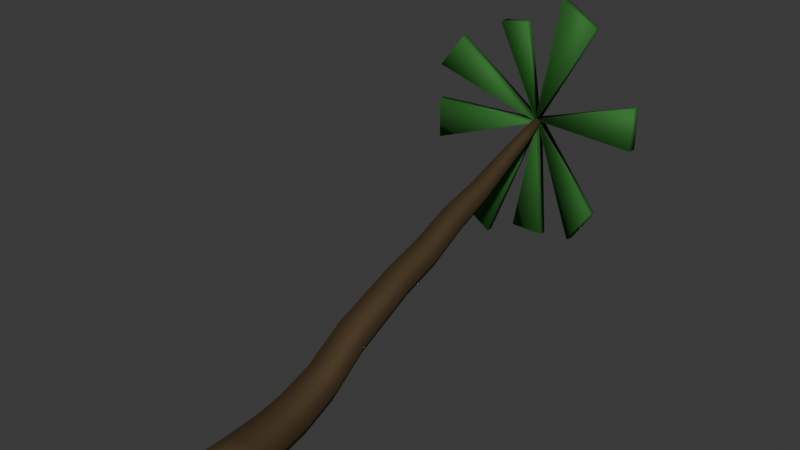 # Source: tree2.blend  (saved by Blender 4.0.36; exported with 4.5.12 LTS)
import bpy
from mathutils import Matrix  # noqa: F401  (used for matrix-valued properties, if any)

bpy.ops.wm.read_factory_settings(use_empty=True)
scene = bpy.context.scene
scene.name = 'Scene'

# ---- collections
col_collection = bpy.data.collections.new('Collection'); scene.collection.children.link(col_collection)

# ---- materials (node trees are filled in below, after node groups)
mat_bark = bpy.data.materials.new('bark')
mat_bark.use_transparent_shadow = False
mat_leaf = bpy.data.materials.new('leaf')
mat_leaf.use_transparent_shadow = False

# ---- material node trees
mat_bark.use_nodes = True; mat_bark.node_tree.nodes.clear()
_N = mat_bark.node_tree.nodes; _L = mat_bark.node_tree.links
n0 = _N.new('ShaderNodeBsdfPrincipled'); n0.name = 'Principled BSDF'; n0.location = (10, 300)
n0.inputs[0].default_value = (0.1193, 0.07828, 0.04011, 1.0)
n0.inputs[1].default_value = 0.7982
n0.inputs[2].default_value = 0.8073
n0.inputs[3].default_value = 1.45
n1 = _N.new('ShaderNodeOutputMaterial'); n1.name = 'Material Output'; n1.location = (300, 300)
_L.new(n0.outputs[0], n1.inputs[0])
n1.is_active_output = True
mat_leaf.use_nodes = True; mat_leaf.node_tree.nodes.clear()
_N = mat_leaf.node_tree.nodes; _L = mat_leaf.node_tree.links
n0 = _N.new('ShaderNodeBsdfPrincipled'); n0.name = 'Principled BSDF'; n0.location = (10, 300)
n0.inputs[0].default_value = (0.03829, 0.1957, 0.03527, 1.0)
n0.inputs[1].default_value = 0.4771
n0.inputs[2].default_value = 0.7569
n0.inputs[3].default_value = 1.45
n1 = _N.new('ShaderNodeOutputMaterial'); n1.name = 'Material Output'; n1.location = (300, 300)
_L.new(n0.outputs[0], n1.inputs[0])
n1.is_active_output = True

# ---- world
world_world = bpy.data.worlds.new('World'); scene.world = world_world
world_world.use_nodes = True; world_world.node_tree.nodes.clear()
_N = world_world.node_tree.nodes; _L = world_world.node_tree.links
n0 = _N.new('ShaderNodeOutputWorld'); n0.name = 'World Output'; n0.location = (300, 300)
n1 = _N.new('ShaderNodeBackground'); n1.name = 'Background'; n1.location = (10, 300)
n1.inputs[0].default_value = (0.05088, 0.05088, 0.05088, 1.0)
_L.new(n1.outputs[0], n0.inputs[0])
n0.is_active_output = True
world_world.color = (0.05088, 0.05088, 0.05088)
world_world.use_sun_shadow = False
world_world.sun_shadow_jitter_overblur = 0.0

# ---- meshes
me_cylinder = bpy.data.meshes.new('Cylinder')
me_cylinder.from_pydata([(0.8491, 1.259, -0.4985), (0.02773, 1.259, -0.8387), (0.02773, -0.2505, -1.019), (0.02773, 3.0, -0.4765), (0.8999, -0.2505, -0.6581), (0.7701, 3.0, -0.1689), (1.261, -0.2505, 0.214), (1.078, 3.0, 0.5734), (0.8999, -0.2505, 1.086), (0.7701, 3.0, 1.316), (0.02773, -0.2505, 1.447), (0.02773, 3.0, 1.623), (-0.8444, -0.2505, 1.086), (-0.7147, 3.0, 1.316), (-1.206, -0.2505, 0.214), (-1.022, 3.0, 0.5734), (-0.8444, -0.2505, -0.6581), (-0.7147, 3.0, -0.1689), (1.189, 1.259, 0.3228), (0.8491, 1.259, 1.144), (0.02773, 1.259, 1.484), (-0.7936, 1.259, 1.144), (-1.134, 1.259, 0.3228), (-0.7936, 1.259, -0.4985), (0.7517, 4.409, 0.1352), (0.02773, 4.409, -0.1646), (1.052, 4.409, 0.8592), (0.7517, 4.409, 1.583), (0.02773, 4.409, 1.883), (-0.6962, 4.409, 1.583), (-0.9961, 4.409, 0.8592), (-0.6962, 4.409, 0.1352), (0.5876, 11.65, 3.891), (0.02773, 11.66, 3.659), (0.8195, 11.64, 4.451), (0.5876, 11.62, 5.01), (0.02773, 11.61, 5.242), (-0.5321, 11.62, 5.01), (-0.764, 11.64, 4.451), (-0.5321, 11.65, 3.891), (-0.867, 8.302, 2.981), (-0.6049, 8.32, 2.349), (0.02773, 8.277, 3.875), (-0.6049, 8.284, 3.613), (0.9225, 8.302, 2.981), (0.6604, 8.284, 3.613), (0.02773, 8.327, 2.087), (0.6604, 8.32, 2.349), (-0.6567, 6.251, 0.9001), (-0.6567, 6.245, 2.269), (0.7122, 6.245, 2.269), (0.7122, 6.251, 0.9001), (-0.9402, 6.248, 1.584), (0.02773, 6.244, 2.552), (0.9957, 6.248, 1.584), (0.02773, 6.252, 0.6166), (0.3563, 20.17, 7.461), (0.02773, 20.18, 7.325), (0.4924, 20.16, 7.789), (0.3563, 20.15, 8.118), (0.02773, 20.14, 8.254), (-0.3008, 20.15, 8.118), (-0.4369, 20.16, 7.789), (-0.3008, 20.17, 7.461), (-0.7362, 13.71, 5.116), (-0.5124, 13.73, 4.576), (0.02773, 13.69, 5.88), (-0.5124, 13.7, 5.656), (0.7917, 13.71, 5.116), (0.5679, 13.7, 5.656), (0.02773, 13.74, 4.353), (0.5679, 13.73, 4.576), (-0.664, 15.91, 6.154), (0.02773, 15.89, 6.845), (0.7194, 15.91, 6.154), (0.02773, 15.94, 5.463), (-0.4614, 15.93, 5.665), (-0.4614, 15.9, 6.643), (0.5168, 15.9, 6.643), (0.5168, 15.93, 5.665), (-0.553, 18.07, 6.855), (0.02773, 18.05, 7.436), (0.6085, 18.07, 6.855), (0.02773, 18.09, 6.275), (-0.3829, 18.08, 6.445), (-0.3829, 18.06, 7.266), (0.4384, 18.06, 7.266), (0.4384, 18.08, 6.445), (0.1915, 23.35, 8.993), (0.02772, 23.35, 8.887), (0.2549, 23.35, 9.134), (0.1809, 23.35, 9.319), (0.02772, 23.35, 9.422), (-0.1255, 23.35, 9.319), (-0.1876, 23.35, 9.134), (-0.1255, 23.35, 8.975), (0.02767, 23.47, 9.162), (0.02773, 21.88, 8.853), (0.2741, 21.88, 8.751), (-0.3207, 21.89, 8.505), (-0.2187, 21.88, 8.751), (0.2741, 21.9, 8.258), (0.3762, 21.89, 8.505), (-0.2187, 21.9, 8.258), (0.02773, 21.9, 8.156), (0.02773, -0.2505, 0.214), (0.1915, 23.35, 8.993), (0.02772, 23.35, 8.887), (0.2549, 23.35, 9.134), (0.1809, 23.35, 9.319), (0.02772, 23.35, 9.422), (-0.1255, 23.35, 9.319), (-0.1876, 23.35, 9.134), (-0.1255, 23.35, 8.975), (-3.719, 21.63, 13.44), (-5.071, 21.63, 11.67), (1.652, 22.55, 16.08), (3.586, 22.55, 14.97), (4.383, 22.15, 5.421), (3.147, 22.15, 3.568), (-4.161, 22.65, 3.364), (-2.299, 22.65, 2.14), (-5.623, 22.37, 9.318), (6.063, 22.51, 11.52), (-5.623, 22.37, 7.09), (-1.759, 22.43, 14.41), (-0.004586, 22.07, 14.76), (6.063, 22.51, 9.295), (-0.7174, 22.77, 2.999), (1.12, 22.77, 2.999), (0.1471, 22.98, 9.034), (0.03546, 22.98, 8.921), (0.1969, 22.98, 9.15), (0.1435, 22.98, 9.3), (-0.008011, 22.98, 9.36), (-0.08693, 22.99, 9.246), (-0.1113, 22.99, 9.107), (-0.08385, 22.98, 8.992), (-3.628, 21.27, 13.37), (-4.979, 21.27, 11.6), (1.63, 22.19, 16.04), (3.564, 22.19, 14.93), (4.316, 21.79, 5.465), (3.08, 21.79, 3.611), (-4.141, 22.28, 3.395), (-2.279, 22.28, 2.171), (-5.558, 22.0, 9.32), (6.011, 22.14, 11.52), (-5.558, 22.0, 7.092), (-1.807, 22.07, 14.33), (-0.05231, 21.71, 14.68), (6.011, 22.14, 9.293), (-0.7193, 22.4, 3.034), (1.119, 22.4, 3.034)], [], [(4, 0, 18, 6), (1, 3, 5, 0), (6, 18, 19, 8), (0, 5, 7, 18), (8, 19, 20, 10), (18, 7, 9, 19), (10, 20, 21, 12), (19, 9, 11, 20), (12, 21, 22, 14), (20, 11, 13, 21), (14, 22, 23, 16), (21, 13, 15, 22), (5, 3, 25, 24), (16, 23, 1, 2), (22, 15, 17, 23), (2, 1, 0, 4), (23, 17, 3, 1), (2, 105, 14, 16), (41, 40, 38, 39), (9, 7, 26, 27), (17, 15, 30, 31), (11, 9, 27, 28), (3, 17, 31, 25), (13, 11, 28, 29), (7, 5, 24, 26), (15, 13, 29, 30), (84, 80, 62, 63), (43, 42, 36, 37), (45, 44, 34, 35), (47, 46, 33, 32), (46, 41, 39, 33), (40, 43, 37, 38), (42, 45, 35, 36), (44, 47, 32, 34), (54, 51, 47, 44), (53, 50, 45, 42), (52, 49, 43, 40), (55, 48, 41, 46), (51, 55, 46, 47), (50, 54, 44, 45), (49, 53, 42, 43), (48, 52, 40, 41), (31, 30, 52, 48), (29, 28, 53, 49), (27, 26, 54, 50), (24, 25, 55, 51), (25, 31, 48, 55), (30, 29, 49, 52), (28, 27, 50, 53), (26, 24, 51, 54), (103, 99, 94, 95), (85, 81, 60, 61), (86, 82, 58, 59), (87, 83, 57, 56), (83, 84, 63, 57), (80, 85, 61, 62), (81, 86, 59, 60), (82, 87, 56, 58), (34, 32, 71, 68), (36, 35, 69, 66), (38, 37, 67, 64), (33, 39, 65, 70), (32, 33, 70, 71), (35, 34, 68, 69), (37, 36, 66, 67), (39, 38, 64, 65), (68, 71, 79, 74), (66, 69, 78, 73), (64, 67, 77, 72), (70, 65, 76, 75), (71, 70, 75, 79), (69, 68, 74, 78), (67, 66, 73, 77), (65, 64, 72, 76), (74, 79, 87, 82), (73, 78, 86, 81), (72, 77, 85, 80), (75, 76, 84, 83), (79, 75, 83, 87), (78, 74, 82, 86), (77, 73, 81, 85), (76, 72, 80, 84), (102, 101, 88, 90), (97, 98, 91, 92), (99, 100, 93, 94), (88, 96, 91, 90), (91, 96, 93, 92), (96, 88, 89, 95), (93, 96, 95, 94), (100, 97, 92, 93), (98, 102, 90, 91), (101, 104, 89, 88), (104, 103, 95, 89), (57, 63, 103, 104), (56, 57, 104, 101), (59, 58, 102, 98), (61, 60, 97, 100), (62, 61, 100, 99), (60, 59, 98, 97), (58, 56, 101, 102), (63, 62, 99, 103), (10, 105, 6, 8), (6, 105, 2, 4), (14, 105, 10, 12), (114, 111, 112, 115), (116, 117, 109, 110), (108, 118, 119, 106), (113, 107, 121, 120), (122, 112, 113, 124), (109, 123, 127, 108), (107, 106, 129, 128), (125, 126, 110, 111), (138, 139, 136, 135), (140, 134, 133, 141), (132, 130, 143, 142), (137, 144, 145, 131), (146, 148, 137, 136), (133, 132, 151, 147), (131, 152, 153, 130), (149, 135, 134, 150), (106, 107, 131, 130), (108, 106, 130, 132), (109, 108, 132, 133), (110, 109, 133, 134), (111, 110, 134, 135), (112, 111, 135, 136), (113, 112, 136, 137), (107, 113, 137, 131), (114, 115, 139, 138), (111, 114, 138, 135), (115, 112, 136, 139), (119, 118, 142, 143), (117, 116, 140, 141), (109, 117, 141, 133), (116, 110, 134, 140), (118, 108, 132, 142), (106, 119, 143, 130), (113, 120, 144, 137), (120, 121, 145, 144), (121, 107, 131, 145), (122, 124, 148, 146), (127, 123, 147, 151), (124, 113, 137, 148), (112, 122, 146, 136), (107, 128, 152, 131), (123, 109, 133, 147), (126, 125, 149, 150), (108, 127, 151, 132), (128, 129, 153, 152), (129, 106, 130, 153), (110, 126, 150, 134), (125, 111, 135, 149)])
me_cylinder.polygons.foreach_set('use_smooth', [True] * 152)
me_cylinder.polygons.foreach_set('material_index', [0, 0, 0, 0, 0, 0, 0, 0, 0, 0, 0, 0, 0, 0, 0, 0, 0, 0, 0, 0, 0, 0, 0, 0, 0, 0, 0, 0, 0, 0, 0, 0, 0, 0, 0, 0, 0, 0, 0, 0, 0, 0, 0, 0, 0, 0, 0, 0, 0, 0, 0, 0, 0, 0, 0, 0, 0, 0, 0, 0, 0, 0, 0, 0, 0, 0, 0, 0, 0, 0, 0, 0, 0, 0, 0, 0, 0, 0, 0, 0, 0, 0, 0, 0, 0, 0, 0, 0, 0, 0, 0, 0, 0, 0, 0, 0, 0, 0, 0, 0, 0, 0, 0, 0, 1, 1, 1, 1, 1, 1, 1, 1, 1, 1, 1, 1, 1, 1, 1, 1, 1, 1, 1, 1, 1, 1, 1, 1, 1, 1, 1, 1, 1, 1, 1, 1, 1, 1, 1, 1, 1, 1, 1, 1, 1, 1, 1, 1, 1, 1, 1, 1])
_uv = me_cylinder.uv_layers.new(name='UVMap')
_uv.uv.foreach_set('vector', [0.875, 0.5, 0.875, 0.75, 0.75, 0.75, 0.75, 0.5, 1.0, 0.75, 1.0, 1.0, 0.875, 1.0, 0.875, 0.75, 0.75, 0.5, 0.75, 0.75, 0.625, 0.75, 0.625, 0.5, 0.875, 0.75, 0.875, 1.0, 0.75, 1.0, 0.75, 0.75, 0.625, 0.5, 0.625, 0.75, 0.5, 0.75, 0.5, 0.5, 0.75, 0.75, 0.75, 1.0, 0.625, 1.0, 0.625, 0.75, 0.5, 0.5, 0.5, 0.75, 0.375, 0.75, 0.375, 0.5, 0.625, 0.75, 0.625, 1.0, 0.5, 1.0, 0.5, 0.75, 0.375, 0.5, 0.375, 0.75, 0.25, 0.75, 0.25, 0.5, 0.5, 0.75, 0.5, 1.0, 0.375, 1.0, 0.375, 0.75, 0.25, 0.5, 0.25, 0.75, 0.125, 0.75, 0.125, 0.5, 0.375, 0.75, 0.375, 1.0, 0.25, 1.0, 0.25, 0.75, 0.875, 1.0, 1.0, 1.0, 1.0, 1.0, 0.875, 1.0, 0.125, 0.5, 0.125, 0.75, 0.0, 0.75, 0.0, 0.5, 0.25, 0.75, 0.25, 1.0, 0.125, 1.0, 0.125, 0.75, 1.0, 0.5, 1.0, 0.75, 0.875, 0.75, 0.875, 0.5, 0.125, 0.75, 0.125, 1.0, 0.0, 1.0, 0.0, 0.75, 0.75, 0.49, 0.75, 0.25, 0.51, 0.25, 0.5803, 0.4197, 0.125, 1.0, 0.25, 1.0, 0.25, 1.0, 0.125, 1.0, 0.625, 1.0, 0.75, 1.0, 0.75, 1.0, 0.625, 1.0, 0.125, 1.0, 0.25, 1.0, 0.25, 1.0, 0.125, 1.0, 0.5, 1.0, 0.625, 1.0, 0.625, 1.0, 0.5, 1.0, 0.0, 1.0, 0.125, 1.0, 0.125, 1.0, 0.0, 1.0, 0.375, 1.0, 0.5, 1.0, 0.5, 1.0, 0.375, 1.0, 0.75, 1.0, 0.875, 1.0, 0.875, 1.0, 0.75, 1.0, 0.25, 1.0, 0.375, 1.0, 0.375, 1.0, 0.25, 1.0, 0.125, 1.0, 0.25, 1.0, 0.25, 1.0, 0.125, 1.0, 0.375, 1.0, 0.5, 1.0, 0.5, 1.0, 0.375, 1.0, 0.625, 1.0, 0.75, 1.0, 0.75, 1.0, 0.625, 1.0, 0.875, 1.0, 1.0, 1.0, 1.0, 1.0, 0.875, 1.0, 0.0, 1.0, 0.125, 1.0, 0.125, 1.0, 0.0, 1.0, 0.25, 1.0, 0.375, 1.0, 0.375, 1.0, 0.25, 1.0, 0.5, 1.0, 0.625, 1.0, 0.625, 1.0, 0.5, 1.0, 0.75, 1.0, 0.875, 1.0, 0.875, 1.0, 0.75, 1.0, 0.75, 1.0, 0.875, 1.0, 0.875, 1.0, 0.75, 1.0, 0.5, 1.0, 0.625, 1.0, 0.625, 1.0, 0.5, 1.0, 0.25, 1.0, 0.375, 1.0, 0.375, 1.0, 0.25, 1.0, 0.0, 1.0, 0.125, 1.0, 0.125, 1.0, 0.0, 1.0, 0.875, 1.0, 1.0, 1.0, 1.0, 1.0, 0.875, 1.0, 0.625, 1.0, 0.75, 1.0, 0.75, 1.0, 0.625, 1.0, 0.375, 1.0, 0.5, 1.0, 0.5, 1.0, 0.375, 1.0, 0.125, 1.0, 0.25, 1.0, 0.25, 1.0, 0.125, 1.0, 0.125, 1.0, 0.25, 1.0, 0.25, 1.0, 0.125, 1.0, 0.375, 1.0, 0.5, 1.0, 0.5, 1.0, 0.375, 1.0, 0.625, 1.0, 0.75, 1.0, 0.75, 1.0, 0.625, 1.0, 0.875, 1.0, 1.0, 1.0, 1.0, 1.0, 0.875, 1.0, 0.0, 1.0, 0.125, 1.0, 0.125, 1.0, 0.0, 1.0, 0.25, 1.0, 0.375, 1.0, 0.375, 1.0, 0.25, 1.0, 0.5, 1.0, 0.625, 1.0, 0.625, 1.0, 0.5, 1.0, 0.75, 1.0, 0.875, 1.0, 0.875, 1.0, 0.75, 1.0, 0.125, 1.0, 0.25, 1.0, 0.25, 1.0, 0.125, 1.0, 0.375, 1.0, 0.5, 1.0, 0.5, 1.0, 0.375, 1.0, 0.625, 1.0, 0.75, 1.0, 0.75, 1.0, 0.625, 1.0, 0.875, 1.0, 1.0, 1.0, 1.0, 1.0, 0.875, 1.0, 0.0, 1.0, 0.125, 1.0, 0.125, 1.0, 0.0, 1.0, 0.25, 1.0, 0.375, 1.0, 0.375, 1.0, 0.25, 1.0, 0.5, 1.0, 0.625, 1.0, 0.625, 1.0, 0.5, 1.0, 0.75, 1.0, 0.875, 1.0, 0.875, 1.0, 0.75, 1.0, 0.75, 1.0, 0.875, 1.0, 0.875, 1.0, 0.75, 1.0, 0.5, 1.0, 0.625, 1.0, 0.625, 1.0, 0.5, 1.0, 0.25, 1.0, 0.375, 1.0, 0.375, 1.0, 0.25, 1.0, 0.0, 1.0, 0.125, 1.0, 0.125, 1.0, 0.0, 1.0, 0.875, 1.0, 1.0, 1.0, 1.0, 1.0, 0.875, 1.0, 0.625, 1.0, 0.75, 1.0, 0.75, 1.0, 0.625, 1.0, 0.375, 1.0, 0.5, 1.0, 0.5, 1.0, 0.375, 1.0, 0.125, 1.0, 0.25, 1.0, 0.25, 1.0, 0.125, 1.0, 0.75, 1.0, 0.875, 1.0, 0.875, 1.0, 0.75, 1.0, 0.5, 1.0, 0.625, 1.0, 0.625, 1.0, 0.5, 1.0, 0.25, 1.0, 0.375, 1.0, 0.375, 1.0, 0.25, 1.0, 0.0, 1.0, 0.125, 1.0, 0.125, 1.0, 0.0, 1.0, 0.875, 1.0, 1.0, 1.0, 1.0, 1.0, 0.875, 1.0, 0.625, 1.0, 0.75, 1.0, 0.75, 1.0, 0.625, 1.0, 0.375, 1.0, 0.5, 1.0, 0.5, 1.0, 0.375, 1.0, 0.125, 1.0, 0.25, 1.0, 0.25, 1.0, 0.125, 1.0, 0.75, 1.0, 0.875, 1.0, 0.875, 1.0, 0.75, 1.0, 0.5, 1.0, 0.625, 1.0, 0.625, 1.0, 0.5, 1.0, 0.25, 1.0, 0.375, 1.0, 0.375, 1.0, 0.25, 1.0, 0.0, 1.0, 0.125, 1.0, 0.125, 1.0, 0.0, 1.0, 0.875, 1.0, 1.0, 1.0, 1.0, 1.0, 0.875, 1.0, 0.625, 1.0, 0.75, 1.0, 0.75, 1.0, 0.625, 1.0, 0.375, 1.0, 0.5, 1.0, 0.5, 1.0, 0.375, 1.0, 0.125, 1.0, 0.25, 1.0, 0.25, 1.0, 0.125, 1.0, 0.75, 1.0, 0.875, 1.0, 0.875, 1.0, 0.75, 1.0, 0.5, 1.0, 0.625, 1.0, 0.625, 1.0, 0.5, 1.0, 0.25, 1.0, 0.375, 1.0, 0.375, 1.0, 0.25, 1.0, 0.4197, 0.4197, 0.2499, 0.2501, 0.4197, 0.08029, 0.49, 0.25, 0.4197, 0.08029, 0.2499, 0.2501, 0.08029, 0.08029, 0.25, 0.01, 0.2499, 0.2501, 0.4197, 0.4197, 0.25, 0.49, 0.08029, 0.4197, 0.08029, 0.08029, 0.2499, 0.2501, 0.08029, 0.4197, 0.01, 0.25, 0.375, 1.0, 0.5, 1.0, 0.5, 1.0, 0.375, 1.0, 0.625, 1.0, 0.75, 1.0, 0.75, 1.0, 0.625, 1.0, 0.875, 1.0, 1.0, 1.0, 1.0, 1.0, 0.875, 1.0, 0.0, 1.0, 0.125, 1.0, 0.125, 1.0, 0.0, 1.0, 0.0, 1.0, 0.125, 1.0, 0.125, 1.0, 0.0, 1.0, 0.875, 1.0, 1.0, 1.0, 1.0, 1.0, 0.875, 1.0, 0.625, 1.0, 0.75, 1.0, 0.75, 1.0, 0.625, 1.0, 0.375, 1.0, 0.5, 1.0, 0.5, 1.0, 0.375, 1.0, 0.25, 1.0, 0.375, 1.0, 0.375, 1.0, 0.25, 1.0, 0.5, 1.0, 0.625, 1.0, 0.625, 1.0, 0.5, 1.0, 0.75, 1.0, 0.875, 1.0, 0.875, 1.0, 0.75, 1.0, 0.125, 1.0, 0.25, 1.0, 0.25, 1.0, 0.125, 1.0, 0.75, 0.01, 0.75, 0.25, 0.99, 0.25, 0.9197, 0.08029, 0.99, 0.25, 0.75, 0.25, 0.75, 0.49, 0.9197, 0.4197, 0.51, 0.25, 0.75, 0.25, 0.75, 0.01, 0.5803, 0.08029, 0.0, 0.0, 1.0, 0.0, 1.0, 1.0, 0.0, 1.0, 0.0, 0.0, 1.0, 0.0, 1.0, 1.0, 0.0, 1.0, 0.0, 0.0, 1.0, 0.0, 1.0, 1.0, 0.0, 1.0, 0.0, 0.0, 1.0, 0.0, 1.0, 1.0, 0.0, 1.0, 0.0, 0.0, 1.0, 0.0, 1.0, 1.0, 0.0, 1.0, 0.0, 0.0, 1.0, 0.0, 1.0, 1.0, 0.0, 1.0, 0.0, 0.0, 1.0, 0.0, 1.0, 1.0, 0.0, 1.0, 0.0, 0.0, 1.0, 0.0, 1.0, 1.0, 0.0, 1.0, 0.0, 0.0, 0.0, 1.0, 1.0, 1.0, 1.0, 0.0, 0.0, 0.0, 0.0, 1.0, 1.0, 1.0, 1.0, 0.0, 0.0, 0.0, 0.0, 1.0, 1.0, 1.0, 1.0, 0.0, 0.0, 0.0, 0.0, 1.0, 1.0, 1.0, 1.0, 0.0, 0.0, 0.0, 0.0, 1.0, 1.0, 1.0, 1.0, 0.0, 0.0, 0.0, 0.0, 1.0, 1.0, 1.0, 1.0, 0.0, 0.0, 0.0, 0.0, 1.0, 1.0, 1.0, 1.0, 0.0, 0.0, 0.0, 0.0, 1.0, 1.0, 1.0, 1.0, 0.0, 1.0, 0.0, 0.0, 0.0, 0.0, 0.0, 1.0, 0.0, 0.0, 0.0, 0.0, 1.0, 0.0, 1.0, 0.0, 0.0, 0.0, 0.0, 0.0, 1.0, 0.0, 1.0, 0.0, 0.0, 0.0, 1.0, 1.0, 1.0, 1.0, 1.0, 0.0, 1.0, 0.0, 1.0, 1.0, 1.0, 1.0, 1.0, 0.0, 1.0, 1.0, 1.0, 1.0, 0.0, 1.0, 0.0, 1.0, 1.0, 1.0, 1.0, 1.0, 0.0, 1.0, 0.0, 1.0, 1.0, 1.0, 0.0, 0.0, 0.0, 0.0, 0.0, 1.0, 0.0, 0.0, 0.0, 0.0, 1.0, 0.0, 1.0, 0.0, 0.0, 1.0, 0.0, 0.0, 0.0, 0.0, 0.0, 1.0, 0.0, 0.0, 1.0, 1.0, 1.0, 1.0, 1.0, 0.0, 1.0, 1.0, 1.0, 1.0, 0.0, 1.0, 0.0, 1.0, 1.0, 1.0, 0.0, 0.0, 0.0, 0.0, 0.0, 1.0, 0.0, 1.0, 1.0, 1.0, 0.0, 1.0, 0.0, 1.0, 1.0, 0.0, 0.0, 0.0, 1.0, 0.0, 1.0, 0.0, 0.0, 1.0, 0.0, 0.0, 0.0, 0.0, 0.0, 1.0, 0.0, 0.0, 1.0, 1.0, 1.0, 1.0, 1.0, 0.0, 1.0, 0.0, 0.0, 0.0, 1.0, 0.0, 1.0, 0.0, 0.0, 0.0, 1.0, 1.0, 1.0, 1.0, 1.0, 0.0, 1.0, 1.0, 1.0, 1.0, 0.0, 1.0, 0.0, 1.0, 1.0, 0.0, 0.0, 0.0, 1.0, 0.0, 1.0, 0.0, 0.0, 1.0, 1.0, 1.0, 0.0, 1.0, 0.0, 1.0, 1.0, 0.0, 1.0, 1.0, 1.0, 1.0, 1.0, 0.0, 1.0, 1.0, 0.0, 0.0, 0.0, 0.0, 0.0, 1.0, 0.0, 0.0, 0.0, 0.0, 1.0, 0.0, 1.0, 0.0, 0.0, 1.0, 0.0, 0.0, 0.0, 0.0, 0.0, 1.0, 0.0, 1.0, 0.0, 0.0, 0.0, 0.0, 0.0, 1.0, 0.0, 0.0, 1.0, 1.0, 1.0, 1.0, 1.0, 0.0, 1.0, 0.0, 1.0, 1.0, 1.0, 1.0, 1.0, 0.0, 1.0, 1.0, 1.0, 1.0, 0.0, 1.0, 0.0, 1.0, 1.0, 1.0, 1.0, 1.0, 0.0, 1.0, 0.0, 1.0, 1.0, 0.0, 0.0, 0.0, 1.0, 0.0, 1.0, 0.0, 0.0])
me_cylinder.materials.append(mat_bark)
me_cylinder.materials.append(mat_leaf)
me_cylinder.update()

# ---- objects
ob_palm_tree = bpy.data.objects.new('palm tree', me_cylinder)

# ---- transforms, parenting, visibility, modifiers, constraints
ob_palm_tree.location = (0.0, 0.0, 0.0)

# ---- collection membership
col_collection.objects.link(ob_palm_tree)

# ---- scene / render settings (as saved in the file)
scene.frame_start = 1; scene.frame_end = 250; scene.frame_set(1)
scene.render.engine = 'BLENDER_EEVEE_NEXT'
scene.cycles.sampling_pattern = 'TABULATED_SOBOL'
bpy.context.view_layer.update()

# ---- added for rendering (the .blend has no active camera and no usable light): camera, sun
cam_auto = bpy.data.cameras.new('AutoCamera')
cam_auto.lens = 50.0
cam_auto.sensor_width = 36.0
cam_auto.clip_end = 1000.0
ob_auto_camera = bpy.data.objects.new('AutoCamera', cam_auto)
scene.collection.objects.link(ob_auto_camera)
ob_auto_camera.location = (29.3504, -23.3488, 30.8329)
ob_auto_camera.rotation_euler = (1.09748, -7.21219e-08, 0.694738)
scene.camera = ob_auto_camera
light_auto_sun = bpy.data.lights.new('AutoSun', 'SUN')
light_auto_sun.energy = 3.0
light_auto_sun.angle = 0.0523599
ob_auto_sun = bpy.data.objects.new('AutoSun', light_auto_sun)
scene.collection.objects.link(ob_auto_sun)
ob_auto_sun.rotation_euler = (0.872665, 0.174533, 0.523599)
bpy.context.view_layer.update()

